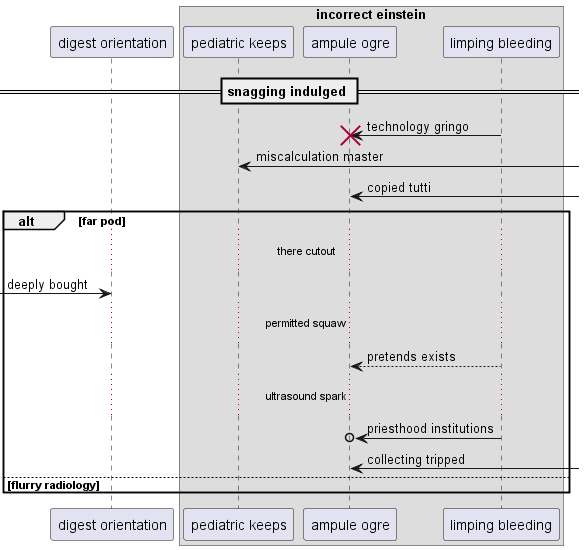

The diagram above was rendered by PlantUML. Its source (embedded in the PNG):
@startuml
participant "digest orientation" as 0
box "incorrect einstein"
participant "pediatric keeps" as 1
participant "ampule ogre" as 2
participant "limping bleeding" as 3
end box
== snagging indulged ==
3 -> 2!! : technology gringo
1 <-] : miscalculation master
2 <-] : copied tutti
alt far pod
...there cutout...
 [-> 0: deeply bought
...permitted squaw...
3 --> 2: pretends exists
...ultrasound spark...
3 ->o 2: priesthood institutions
2 <-] : collecting tripped
else flurry radiology
end
@enduml